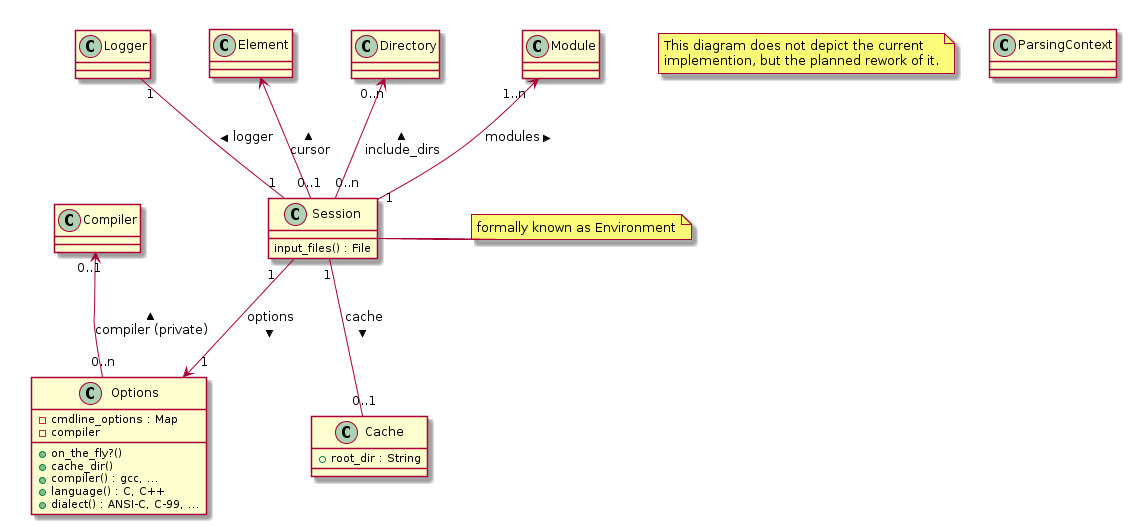

The diagram above was rendered by PlantUML. Its source (embedded in the PNG):
@startuml

' Copyright (C) 2014-2015  Thilo Fischer.
' Free for non-commercial and most commercial use. See LICENSE.txt for details.

note as N1
  This diagram does not depict the current
  implemention, but the planned rework of it.
end note

class Session {
  ' All the main_files of the translation units that make up the modules
  input_files() : File
}
note right: formally known as Environment
Logger "1" -- "1" Session : logger <
' From the Elements UML diagram
Element <-- "0..1" Session : cursor <
Directory "0..n" <-- "0..n" Session : include_dirs <
Module "1..n" <-- "1" Session : modules <

class Options {
  + on_the_fly?()
  ' path to the cache directory, Session will create its cache from this
  + cache_dir()
  ' emulate a certain compilers command line argument processing (and possibly other behaviour)
  + compiler() : gcc, ...
  + language() : C, C++
  + dialect() : ANSI-C, C-99, ...
  - cmdline_options : Map
  - compiler
}
Session "1" --> "1" Options : options >
Compiler "0..1" <-- "0..n" Options : compiler (private) <

class Cache {
  + root_dir : String
}
' No cache only for on-the-fly invokations
Session "1" -- "0..1" Cache : cache >



class ParsingContext {
}


@enduml